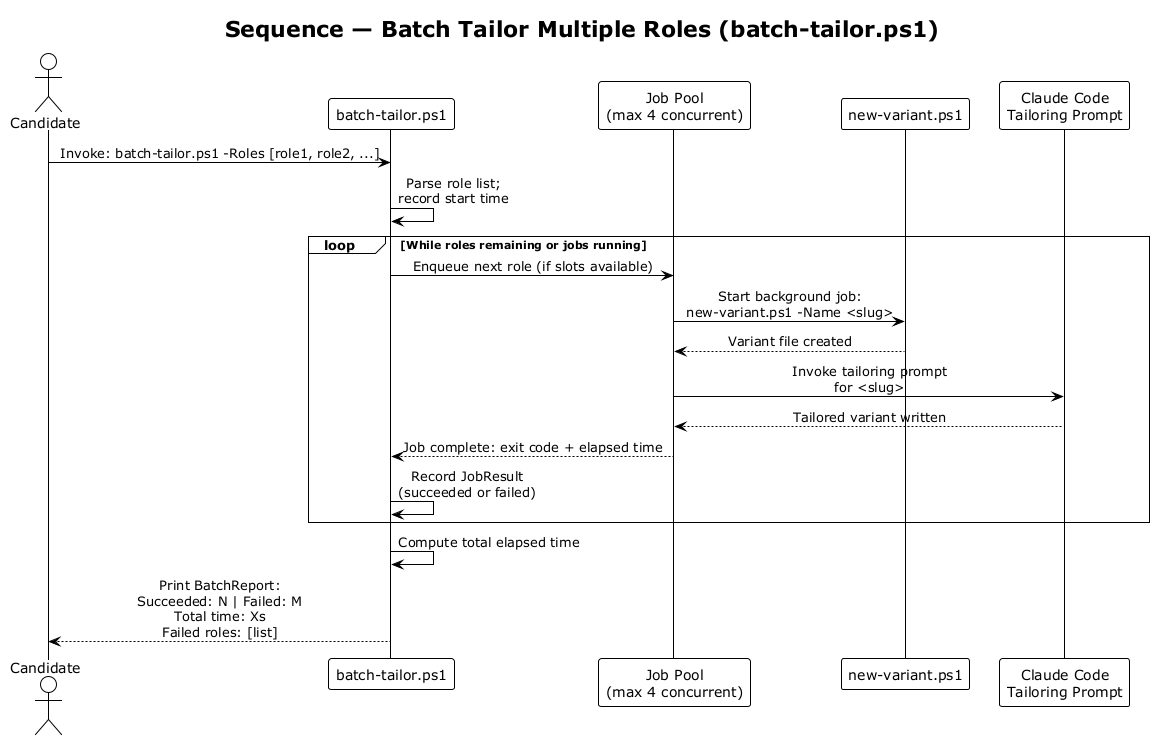

The diagram above was rendered by PlantUML. Its source (embedded in the PNG):
@startuml sequence_batch_tailor
!theme plain
skinparam sequenceMessageAlign center

title Sequence — Batch Tailor Multiple Roles (batch-tailor.ps1)

actor Candidate
participant "batch-tailor.ps1" as Batch
participant "Job Pool\n(max 4 concurrent)" as Pool
participant "new-variant.ps1" as NewVariant
participant "Claude Code\nTailoring Prompt" as Claude

Candidate -> Batch : Invoke: batch-tailor.ps1 -Roles [role1, role2, ...]

Batch -> Batch : Parse role list;\nrecord start time

loop While roles remaining or jobs running
    Batch -> Pool : Enqueue next role (if slots available)
    Pool -> NewVariant : Start background job:\nnew-variant.ps1 -Name <slug>
    NewVariant --> Pool : Variant file created

    Pool -> Claude : Invoke tailoring prompt\nfor <slug>
    Claude --> Pool : Tailored variant written

    Pool --> Batch : Job complete: exit code + elapsed time
    Batch -> Batch : Record JobResult\n(succeeded or failed)
end

Batch -> Batch : Compute total elapsed time
Batch --> Candidate : Print BatchReport:\nSucceeded: N | Failed: M\nTotal time: Xs\nFailed roles: [list]

@enduml